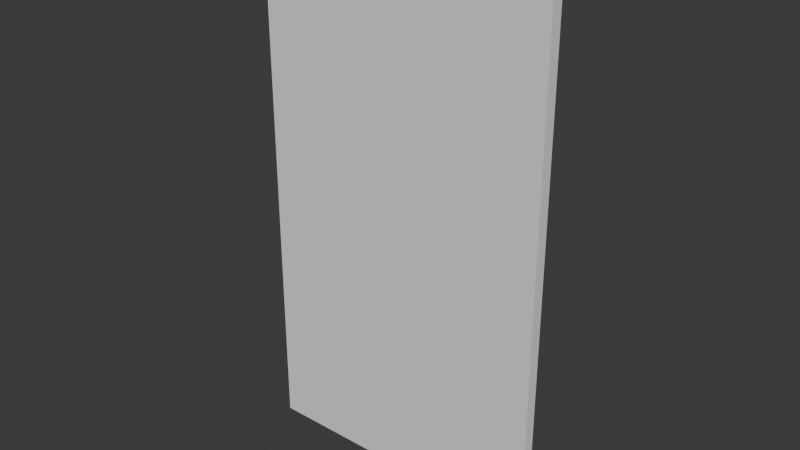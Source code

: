 # Source: FD-003_Door.blend  (saved by Blender 4.2.66; exported with 4.5.12 LTS)
import bpy
from mathutils import Matrix  # noqa: F401  (used for matrix-valued properties, if any)

bpy.ops.wm.read_factory_settings(use_empty=True)
scene = bpy.context.scene
scene.name = 'Scene'

# ---- collections
col_collection = bpy.data.collections.new('Collection'); scene.collection.children.link(col_collection)
col_collection_001 = bpy.data.collections.new('Collection.001'); scene.collection.children.link(col_collection_001)

# ---- world
world_world = bpy.data.worlds.new('World'); scene.world = world_world
world_world.use_nodes = True; world_world.node_tree.nodes.clear()
_N = world_world.node_tree.nodes; _L = world_world.node_tree.links
n0 = _N.new('ShaderNodeOutputWorld'); n0.name = 'World Output'; n0.location = (300, 300)
n1 = _N.new('ShaderNodeBackground'); n1.name = 'Background'; n1.location = (10, 300)
n1.inputs[0].default_value = (0.05088, 0.05088, 0.05088, 1.0)
_L.new(n1.outputs[0], n0.inputs[0])
n0.is_active_output = True
world_world.color = (0.05088, 0.05088, 0.05088)
world_world.sun_shadow_jitter_overblur = 0.0

# ---- meshes
me_cube_001 = bpy.data.meshes.new('Cube.001')
me_cube_001.from_pydata([(-1.102, 0.0, 0.0), (-1.102, 0.0, 9.806), (-1.102, 12.51, 0.0), (-1.102, 12.51, 9.806), (0.8985, 0.0, 0.0), (0.8985, 0.0, 9.806), (0.8985, 12.51, 0.0), (0.8985, 12.51, 9.806)], [], [(0, 1, 3, 2), (2, 3, 7, 6), (6, 7, 5, 4), (4, 5, 1, 0), (2, 6, 4, 0), (7, 3, 1, 5)])
_uv = me_cube_001.uv_layers.new(name='UVMap')
_uv.uv.foreach_set('vector', [0.375, 0.0, 0.625, 0.0, 0.625, 0.25, 0.375, 0.25, 0.375, 0.25, 0.625, 0.25, 0.625, 0.5, 0.375, 0.5, 0.375, 0.5, 0.625, 0.5, 0.625, 0.75, 0.375, 0.75, 0.375, 0.75, 0.625, 0.75, 0.625, 1.0, 0.375, 1.0, 0.125, 0.5, 0.375, 0.5, 0.375, 0.75, 0.125, 0.75, 0.625, 0.5, 0.875, 0.5, 0.875, 0.75, 0.625, 0.75])
me_cube_001.update()

# ---- objects
ob_door = bpy.data.objects.new('Door', me_cube_001)

# ---- transforms, parenting, visibility, modifiers, constraints
ob_door.location = (0.0, 0.0, 0.0)
ob_door.rotation_euler = (0.0, -0.0, 1.571)
ob_door.scale = (0.02, 0.08, 0.1836)

# ---- collection membership
col_collection.objects.link(ob_door)

# ---- scene / render settings (as saved in the file)
scene.frame_start = 1; scene.frame_end = 250; scene.frame_set(1)
scene.render.engine = 'BLENDER_EEVEE_NEXT'
bpy.context.view_layer.update()

# ---- added for rendering (the .blend has no active camera and no usable light): camera, sun
cam_auto = bpy.data.cameras.new('AutoCamera')
cam_auto.lens = 50.0
cam_auto.sensor_width = 36.0
cam_auto.clip_end = 1000.0
ob_auto_camera = bpy.data.objects.new('AutoCamera', cam_auto)
scene.collection.objects.link(ob_auto_camera)
ob_auto_camera.location = (1.40547, -2.28913, 2.42474)
ob_auto_camera.rotation_euler = (1.09748, -7.21219e-08, 0.694738)
scene.camera = ob_auto_camera
light_auto_sun = bpy.data.lights.new('AutoSun', 'SUN')
light_auto_sun.energy = 3.0
light_auto_sun.angle = 0.0523599
ob_auto_sun = bpy.data.objects.new('AutoSun', light_auto_sun)
scene.collection.objects.link(ob_auto_sun)
ob_auto_sun.rotation_euler = (0.872665, 0.174533, 0.523599)
bpy.context.view_layer.update()
